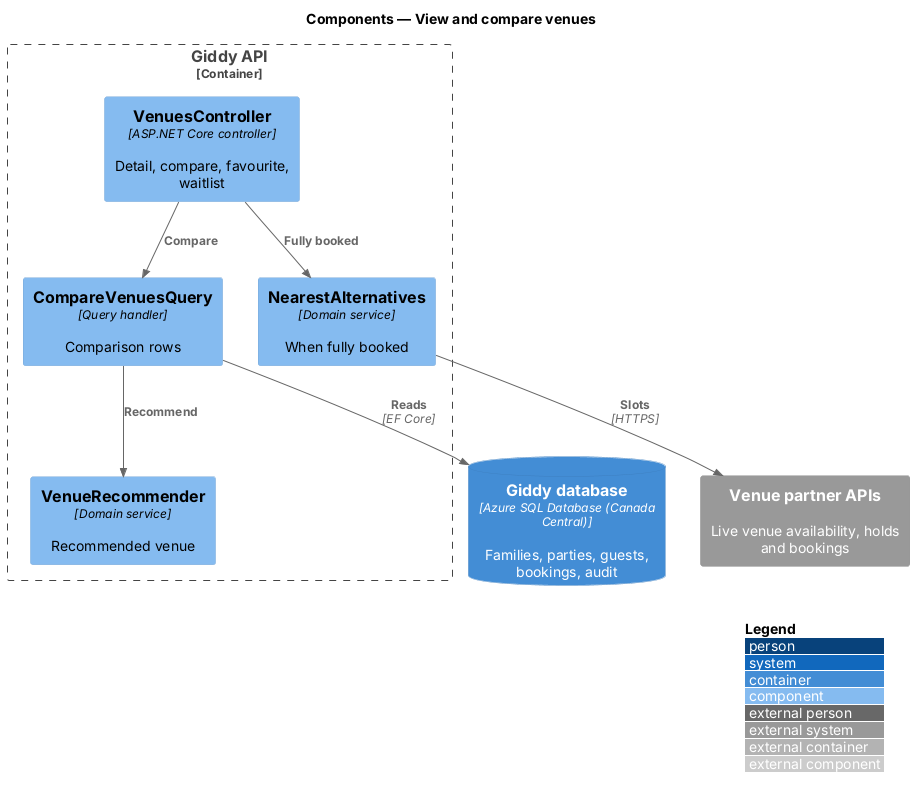

The diagram above was rendered by PlantUML. Its source (embedded in the PNG):
@startuml
!include <C4/C4_Component>
LAYOUT_WITH_LEGEND()
title Components — View and compare venues

ContainerDb(db, "Giddy database", "Azure SQL Database (Canada Central)", "Families, parties, guests, bookings, audit")
System_Ext(venues, "Venue partner APIs", "Live venue availability, holds and bookings")
Container_Boundary(api_b, "Giddy API") {
  Component(ctrl, "VenuesController", "ASP.NET Core controller", "Detail, compare, favourite, waitlist")
  Component(cmp, "CompareVenuesQuery", "Query handler", "Comparison rows")
  Component(rec, "VenueRecommender", "Domain service", "Recommended venue")
  Component(alt, "NearestAlternatives", "Domain service", "When fully booked")
}

Rel(ctrl, cmp, "Compare")
Rel(cmp, rec, "Recommend")
Rel(ctrl, alt, "Fully booked")
Rel(cmp, db, "Reads", "EF Core")
Rel(alt, venues, "Slots", "HTTPS")
@enduml